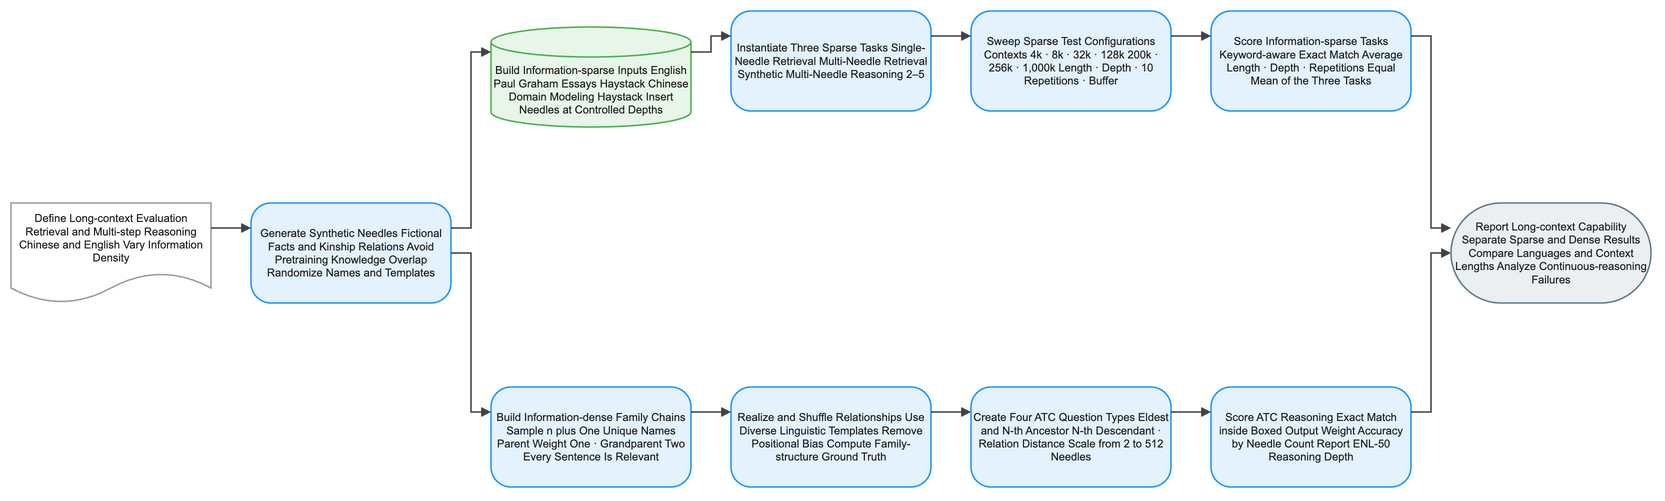

The diagram above was exported from draw.io. Its source (the exported page's mxGraphModel, read from the mxfile embedded in the PNG):
<mxGraphModel dx="1120" dy="720" grid="1" gridSize="8" guides="1" tooltips="1" connect="1" arrows="1" fold="1" page="1" pageScale="1" pageWidth="1640" pageHeight="552" math="1" background="#FFFFFF">
  <root>
    <mxCell id="0" />
    <mxCell id="1" parent="0" />
    <mxCell id="2" value="Define Long-context Evaluation Retrieval and Multi-step Reasoning Chinese and English Vary Information Density" style="shape=document;boundedLbl=1;html=1;whiteSpace=wrap;fillColor=#FFFFFF;strokeColor=#9E9E9E;strokeWidth=1.5;fontColor=#212121;fontSize=11;fontFamily=Arial, Helvetica, sans-serif;verticalAlign=middle;align=center" vertex="1" parent="1">
      <mxGeometry x="-80" y="184" width="200" height="100" as="geometry" />
    </mxCell>
    <mxCell id="3" value="Generate Synthetic Needles Fictional Facts and Kinship Relations Avoid Pretraining Knowledge Overlap Randomize Names and Templates" style="rounded=1;arcSize=20;html=1;whiteSpace=wrap;fillColor=#E3F2FD;strokeColor=#2196F3;strokeWidth=1.5;fontColor=#212121;fontSize=11;fontFamily=Arial, Helvetica, sans-serif;verticalAlign=middle;align=center" vertex="1" parent="1">
      <mxGeometry x="160" y="184" width="200" height="100" as="geometry" />
    </mxCell>
    <mxCell id="4" value="Build Information-sparse Inputs English Paul Graham Essays Haystack Chinese Domain Modeling Haystack Insert Needles at Controlled Depths" style="shape=cylinder3;boundedLbl=1;backgroundOutline=1;size=15;html=1;whiteSpace=wrap;fillColor=#E8F5E9;strokeColor=#4CAF50;strokeWidth=1.5;fontColor=#212121;fontSize=11;fontFamily=Arial, Helvetica, sans-serif;verticalAlign=middle;align=center" vertex="1" parent="1">
      <mxGeometry x="400" y="8" width="200" height="100" as="geometry" />
    </mxCell>
    <mxCell id="5" value="Build Information-dense Family Chains Sample n plus One Unique Names Parent Weight One · Grandparent Two Every Sentence Is Relevant" style="rounded=1;arcSize=20;html=1;whiteSpace=wrap;fillColor=#E3F2FD;strokeColor=#2196F3;strokeWidth=1.5;fontColor=#212121;fontSize=11;fontFamily=Arial, Helvetica, sans-serif;verticalAlign=middle;align=center" vertex="1" parent="1">
      <mxGeometry x="400" y="368" width="200" height="100" as="geometry" />
    </mxCell>
    <mxCell id="6" value="Instantiate Three Sparse Tasks Single-Needle Retrieval Multi-Needle Retrieval Synthetic Multi-Needle Reasoning 2–5" style="rounded=1;arcSize=20;html=1;whiteSpace=wrap;fillColor=#E3F2FD;strokeColor=#2196F3;strokeWidth=1.5;fontColor=#212121;fontSize=11;fontFamily=Arial, Helvetica, sans-serif;verticalAlign=middle;align=center" vertex="1" parent="1">
      <mxGeometry x="640" y="-8" width="200" height="100" as="geometry" />
    </mxCell>
    <mxCell id="7" value="Realize and Shuffle Relationships Use Diverse Linguistic Templates Remove Positional Bias Compute Family-structure Ground Truth" style="rounded=1;arcSize=20;html=1;whiteSpace=wrap;fillColor=#E3F2FD;strokeColor=#2196F3;strokeWidth=1.5;fontColor=#212121;fontSize=11;fontFamily=Arial, Helvetica, sans-serif;verticalAlign=middle;align=center" vertex="1" parent="1">
      <mxGeometry x="640" y="368" width="200" height="100" as="geometry" />
    </mxCell>
    <mxCell id="8" value="Sweep Sparse Test Configurations Contexts 4k · 8k · 32k · 128k 200k · 256k · 1,000k Length · Depth · 10 Repetitions · Buffer" style="rounded=1;arcSize=20;html=1;whiteSpace=wrap;fillColor=#E3F2FD;strokeColor=#2196F3;strokeWidth=1.5;fontColor=#212121;fontSize=11;fontFamily=Arial, Helvetica, sans-serif;verticalAlign=middle;align=center" vertex="1" parent="1">
      <mxGeometry x="880" y="-8" width="200" height="100" as="geometry" />
    </mxCell>
    <mxCell id="9" value="Create Four ATC Question Types Eldest and N-th Ancestor N-th Descendant · Relation Distance Scale from 2 to 512 Needles" style="rounded=1;arcSize=20;html=1;whiteSpace=wrap;fillColor=#E3F2FD;strokeColor=#2196F3;strokeWidth=1.5;fontColor=#212121;fontSize=11;fontFamily=Arial, Helvetica, sans-serif;verticalAlign=middle;align=center" vertex="1" parent="1">
      <mxGeometry x="880" y="368" width="200" height="100" as="geometry" />
    </mxCell>
    <mxCell id="10" value="Score Information-sparse Tasks Keyword-aware Exact Match Average Length · Depth · Repetitions Equal Mean of the Three Tasks" style="rounded=1;arcSize=20;html=1;whiteSpace=wrap;fillColor=#E3F2FD;strokeColor=#2196F3;strokeWidth=1.5;fontColor=#212121;fontSize=11;fontFamily=Arial, Helvetica, sans-serif;verticalAlign=middle;align=center" vertex="1" parent="1">
      <mxGeometry x="1120" y="-8" width="200" height="100" as="geometry" />
    </mxCell>
    <mxCell id="11" value="Score ATC Reasoning Exact Match inside Boxed Output Weight Accuracy by Needle Count Report ENL-50 Reasoning Depth" style="rounded=1;arcSize=20;html=1;whiteSpace=wrap;fillColor=#E3F2FD;strokeColor=#2196F3;strokeWidth=1.5;fontColor=#212121;fontSize=11;fontFamily=Arial, Helvetica, sans-serif;verticalAlign=middle;align=center" vertex="1" parent="1">
      <mxGeometry x="1120" y="368" width="200" height="100" as="geometry" />
    </mxCell>
    <mxCell id="12" value="Report Long-context Capability Separate Sparse and Dense Results Compare Languages and Context Lengths Analyze Continuous-reasoning Failures" style="rounded=1;arcSize=50;html=1;whiteSpace=wrap;fillColor=#ECEFF1;strokeColor=#607D8B;strokeWidth=1.5;fontColor=#212121;fontSize=11;fontFamily=Arial, Helvetica, sans-serif;verticalAlign=middle;align=center" vertex="1" parent="1">
      <mxGeometry x="1360" y="184" width="200" height="100" as="geometry" />
    </mxCell>
    <mxCell id="13" value="" style="edgeStyle=orthogonalEdgeStyle;rounded=0;orthogonalLoop=1;jettySize=auto;html=1;strokeColor=#424242;strokeWidth=1.5;endArrow=block;endFill=1;exitX=1;exitY=0.25;exitDx=0;exitDy=0;entryX=0;entryY=0.25;entryDx=0;entryDy=0;jumpStyle=arc;jumpSize=8" edge="1" parent="1" source="2" target="3">
      <mxGeometry relative="1" as="geometry" />
    </mxCell>
    <mxCell id="14" value="" style="edgeStyle=orthogonalEdgeStyle;rounded=0;orthogonalLoop=1;jettySize=auto;html=1;strokeColor=#424242;strokeWidth=1.5;endArrow=block;endFill=1;exitX=1;exitY=0.25;exitDx=0;exitDy=0;entryX=0;entryY=0.25;entryDx=0;entryDy=0;jumpStyle=arc;jumpSize=8" edge="1" parent="1" source="3" target="4">
      <mxGeometry relative="1" as="geometry" />
    </mxCell>
    <mxCell id="15" value="" style="edgeStyle=orthogonalEdgeStyle;rounded=0;orthogonalLoop=1;jettySize=auto;html=1;strokeColor=#424242;strokeWidth=1.5;endArrow=block;endFill=1;exitX=1;exitY=0.5;exitDx=0;exitDy=0;entryX=0;entryY=0.25;entryDx=0;entryDy=0;jumpStyle=arc;jumpSize=8" edge="1" parent="1" source="3" target="5">
      <mxGeometry relative="1" as="geometry" />
    </mxCell>
    <mxCell id="16" value="" style="edgeStyle=orthogonalEdgeStyle;rounded=0;orthogonalLoop=1;jettySize=auto;html=1;strokeColor=#424242;strokeWidth=1.5;endArrow=block;endFill=1;exitX=1;exitY=0.25;exitDx=0;exitDy=0;entryX=0;entryY=0.25;entryDx=0;entryDy=0;jumpStyle=arc;jumpSize=8" edge="1" parent="1" source="4" target="6">
      <mxGeometry relative="1" as="geometry" />
    </mxCell>
    <mxCell id="17" value="" style="edgeStyle=orthogonalEdgeStyle;rounded=0;orthogonalLoop=1;jettySize=auto;html=1;strokeColor=#424242;strokeWidth=1.5;endArrow=block;endFill=1;exitX=1;exitY=0.25;exitDx=0;exitDy=0;entryX=0;entryY=0.25;entryDx=0;entryDy=0;jumpStyle=arc;jumpSize=8" edge="1" parent="1" source="5" target="7">
      <mxGeometry relative="1" as="geometry" />
    </mxCell>
    <mxCell id="18" value="" style="edgeStyle=orthogonalEdgeStyle;rounded=0;orthogonalLoop=1;jettySize=auto;html=1;strokeColor=#424242;strokeWidth=1.5;endArrow=block;endFill=1;exitX=1;exitY=0.25;exitDx=0;exitDy=0;entryX=0;entryY=0.25;entryDx=0;entryDy=0;jumpStyle=arc;jumpSize=8" edge="1" parent="1" source="6" target="8">
      <mxGeometry relative="1" as="geometry" />
    </mxCell>
    <mxCell id="19" value="" style="edgeStyle=orthogonalEdgeStyle;rounded=0;orthogonalLoop=1;jettySize=auto;html=1;strokeColor=#424242;strokeWidth=1.5;endArrow=block;endFill=1;exitX=1;exitY=0.25;exitDx=0;exitDy=0;entryX=0;entryY=0.25;entryDx=0;entryDy=0;jumpStyle=arc;jumpSize=8" edge="1" parent="1" source="7" target="9">
      <mxGeometry relative="1" as="geometry" />
    </mxCell>
    <mxCell id="20" value="" style="edgeStyle=orthogonalEdgeStyle;rounded=0;orthogonalLoop=1;jettySize=auto;html=1;strokeColor=#424242;strokeWidth=1.5;endArrow=block;endFill=1;exitX=1;exitY=0.25;exitDx=0;exitDy=0;entryX=0;entryY=0.25;entryDx=0;entryDy=0;jumpStyle=arc;jumpSize=8" edge="1" parent="1" source="8" target="10">
      <mxGeometry relative="1" as="geometry" />
    </mxCell>
    <mxCell id="21" value="" style="edgeStyle=orthogonalEdgeStyle;rounded=0;orthogonalLoop=1;jettySize=auto;html=1;strokeColor=#424242;strokeWidth=1.5;endArrow=block;endFill=1;exitX=1;exitY=0.25;exitDx=0;exitDy=0;entryX=0;entryY=0.25;entryDx=0;entryDy=0;jumpStyle=arc;jumpSize=8" edge="1" parent="1" source="9" target="11">
      <mxGeometry relative="1" as="geometry" />
    </mxCell>
    <mxCell id="22" value="" style="edgeStyle=orthogonalEdgeStyle;rounded=0;orthogonalLoop=1;jettySize=auto;html=1;strokeColor=#424242;strokeWidth=1.5;endArrow=block;endFill=1;exitX=1;exitY=0.25;exitDx=0;exitDy=0;entryX=0;entryY=0.25;entryDx=0;entryDy=0;jumpStyle=arc;jumpSize=8" edge="1" parent="1" source="10" target="12">
      <mxGeometry relative="1" as="geometry" />
    </mxCell>
    <mxCell id="23" value="" style="edgeStyle=orthogonalEdgeStyle;rounded=0;orthogonalLoop=1;jettySize=auto;html=1;strokeColor=#424242;strokeWidth=1.5;endArrow=block;endFill=1;exitX=1;exitY=0.25;exitDx=0;exitDy=0;entryX=0;entryY=0.5;entryDx=0;entryDy=0;jumpStyle=arc;jumpSize=8" edge="1" parent="1" source="11" target="12">
      <mxGeometry relative="1" as="geometry" />
    </mxCell>
  </root>
</mxGraphModel>